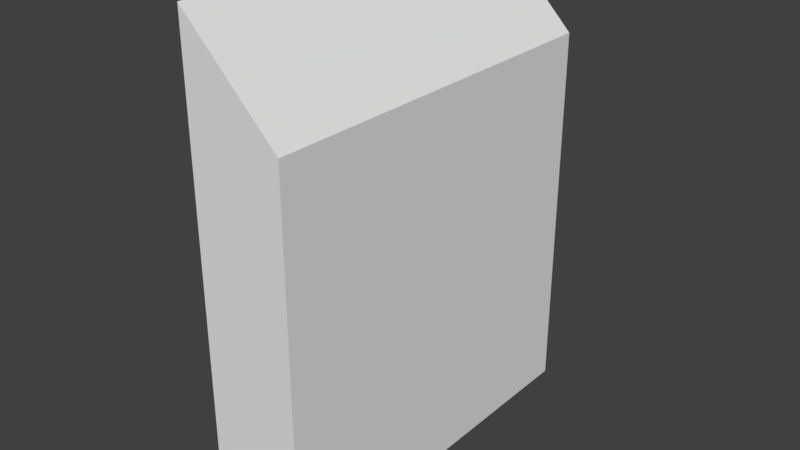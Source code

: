 # Source: Mod_Waterfall.blend  (saved by Blender 2.80.75; exported with 4.5.12 LTS)
import bpy
from mathutils import Matrix  # noqa: F401  (used for matrix-valued properties, if any)

bpy.ops.wm.read_factory_settings(use_empty=True)
scene = bpy.context.scene
scene.name = 'Scene'

# ---- collections
col_collection_1 = bpy.data.collections.new('Collection 1'); scene.collection.children.link(col_collection_1)

# ---- materials (node trees are filled in below, after node groups)
mat_tileset = bpy.data.materials.new('Tileset')
mat_tileset.alpha_threshold = 0.0
mat_tileset.use_transparent_shadow = False
mat_tileset.roughness = 0.5
mat_tileset.line_color = (0.0, 0.0, 0.0, 1.0)

# ---- material node trees

# ---- world
world_world = bpy.data.worlds.new('World'); scene.world = world_world
world_world.color = (0.05088, 0.05088, 0.05088)
world_world.use_sun_shadow = False
world_world.sun_shadow_jitter_overblur = 0.0
world_world.cycles.sampling_method = 'MANUAL'

# ---- meshes
me_cube = bpy.data.meshes.new('Cube')
me_cube.from_pydata([(-0.5, 0.5, 0.25), (-0.5, -0.5, 0.25), (-0.5, 0.5, 0.0), (-0.5, -0.5, 0.0), (-0.25, 0.5, 0.0), (-0.25, -0.5, 0.0), (-0.5, 0.5, -1.0), (-0.5, -0.5, -1.0), (-0.25, 0.5, -1.0), (-0.25, -0.5, -1.0)], [], [(4, 8, 6, 2), (2, 0, 4), (3, 5, 1), (5, 4, 0, 1), (5, 9, 8, 4), (3, 7, 9, 5)])
_uv = me_cube.uv_layers.new(name='UVMap')
_uv.uv.foreach_set('vector', [0.1094, 0.7188, 0.1094, 0.5312, 0.1562, 0.5312, 0.1562, 0.7188, 0.1562, 0.7188, 0.1094, 0.7188, 0.1094, 0.6719, 0.1406, 0.7188, 0.09375, 0.7188, 0.09375, 0.6719, 0.03125, 0.6562, 0.2188, 0.6562, 0.2188, 0.7188, 0.03125, 0.7188, 0.03125, 0.7188, 0.03125, 0.5312, 0.2188, 0.5312, 0.2188, 0.7188, 0.1094, 0.7188, 0.1094, 0.5312, 0.1562, 0.5312, 0.1562, 0.7188])
me_cube.materials.append(mat_tileset)
me_cube.use_remesh_preserve_volume = False
me_cube.use_remesh_preserve_attributes = False
me_cube.use_mirror_vertex_groups = False
me_cube.update()

# ---- objects
ob_model = bpy.data.objects.new('Model', me_cube)

# ---- transforms, parenting, visibility, modifiers, constraints
ob_model.location = (0.0, 0.0, 0.0)
ob_model.lock_rotations_4d = False
ob_model.empty_display_type = 'ARROWS'
ob_model.lineart.crease_threshold = 0.0
_vg = ob_model.vertex_groups.new(name='Group')

# ---- collection membership
col_collection_1.objects.link(ob_model)

# ---- scene / render settings (as saved in the file)
scene.frame_start = 1; scene.frame_end = 250; scene.frame_set(1)
scene.render.engine = 'BLENDER_EEVEE_NEXT'
scene.render.resolution_percentage = 50
scene.render.dither_intensity = 0.0
scene.cycles.use_denoising = False
scene.cycles.samples = 128
scene.cycles.sampling_pattern = 'TABULATED_SOBOL'
scene.cycles.use_adaptive_sampling = False
scene.cycles.use_light_tree = False
scene.cycles.blur_glossy = 0.0
scene.cycles.sample_clamp_indirect = 0.0
scene.view_settings.view_transform = 'Standard'
bpy.context.view_layer.update()

# ---- added for rendering (the .blend has no active camera and no usable light): camera, sun
cam_auto = bpy.data.cameras.new('AutoCamera')
cam_auto.lens = 50.0
cam_auto.sensor_width = 36.0
cam_auto.clip_end = 1000.0
ob_auto_camera = bpy.data.objects.new('AutoCamera', cam_auto)
scene.collection.objects.link(ob_auto_camera)
ob_auto_camera.location = (1.12404, -1.79884, 0.824228)
ob_auto_camera.rotation_euler = (1.09748, -7.21219e-08, 0.694738)
scene.camera = ob_auto_camera
light_auto_sun = bpy.data.lights.new('AutoSun', 'SUN')
light_auto_sun.energy = 3.0
light_auto_sun.angle = 0.0523599
ob_auto_sun = bpy.data.objects.new('AutoSun', light_auto_sun)
scene.collection.objects.link(ob_auto_sun)
ob_auto_sun.rotation_euler = (0.872665, 0.174533, 0.523599)
bpy.context.view_layer.update()
